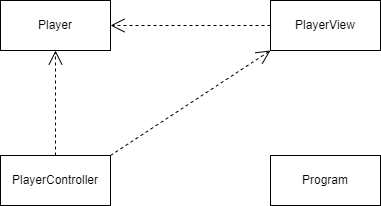

The diagram above was exported from draw.io. Its source (the exported page's mxGraphModel, read from the mxfile embedded in the PNG):
<mxGraphModel dx="1521" dy="830" grid="1" gridSize="10" guides="1" tooltips="1" connect="1" arrows="1" fold="1" page="1" pageScale="1" pageWidth="850" pageHeight="1100" math="0" shadow="0">
  <root>
    <mxCell id="0" />
    <mxCell id="1" parent="0" />
    <mxCell id="t2fxkL1uzIzszZL8d-V3-1" value="Player" style="html=1;whiteSpace=wrap;" vertex="1" parent="1">
      <mxGeometry x="230" y="370" width="110" height="50" as="geometry" />
    </mxCell>
    <mxCell id="t2fxkL1uzIzszZL8d-V3-2" value="PlayerController" style="html=1;whiteSpace=wrap;" vertex="1" parent="1">
      <mxGeometry x="230" y="525" width="110" height="50" as="geometry" />
    </mxCell>
    <mxCell id="t2fxkL1uzIzszZL8d-V3-3" value="Program" style="html=1;whiteSpace=wrap;" vertex="1" parent="1">
      <mxGeometry x="500" y="525" width="110" height="50" as="geometry" />
    </mxCell>
    <mxCell id="t2fxkL1uzIzszZL8d-V3-4" value="PlayerView" style="html=1;whiteSpace=wrap;" vertex="1" parent="1">
      <mxGeometry x="500" y="370" width="110" height="50" as="geometry" />
    </mxCell>
    <mxCell id="t2fxkL1uzIzszZL8d-V3-5" value="" style="endArrow=open;endSize=12;dashed=1;html=1;rounded=0;entryX=1;entryY=0.5;entryDx=0;entryDy=0;exitX=0;exitY=0.5;exitDx=0;exitDy=0;" edge="1" parent="1" source="t2fxkL1uzIzszZL8d-V3-4" target="t2fxkL1uzIzszZL8d-V3-1">
      <mxGeometry x="-0.25" y="-55" width="160" relative="1" as="geometry">
        <mxPoint x="360" y="500" as="sourcePoint" />
        <mxPoint x="520" y="500" as="targetPoint" />
        <mxPoint as="offset" />
      </mxGeometry>
    </mxCell>
    <mxCell id="t2fxkL1uzIzszZL8d-V3-6" value="" style="endArrow=open;endSize=12;dashed=1;html=1;rounded=0;entryX=0.5;entryY=1;entryDx=0;entryDy=0;exitX=0.5;exitY=0;exitDx=0;exitDy=0;" edge="1" parent="1" source="t2fxkL1uzIzszZL8d-V3-2" target="t2fxkL1uzIzszZL8d-V3-1">
      <mxGeometry x="-0.25" y="-55" width="160" relative="1" as="geometry">
        <mxPoint x="440" y="420" as="sourcePoint" />
        <mxPoint x="280" y="420" as="targetPoint" />
        <mxPoint as="offset" />
      </mxGeometry>
    </mxCell>
    <mxCell id="t2fxkL1uzIzszZL8d-V3-7" value="" style="endArrow=open;endSize=12;dashed=1;html=1;rounded=0;entryX=0;entryY=1;entryDx=0;entryDy=0;exitX=1;exitY=0;exitDx=0;exitDy=0;" edge="1" parent="1" source="t2fxkL1uzIzszZL8d-V3-2" target="t2fxkL1uzIzszZL8d-V3-4">
      <mxGeometry x="-0.25" y="-55" width="160" relative="1" as="geometry">
        <mxPoint x="295" y="535" as="sourcePoint" />
        <mxPoint x="295" y="430" as="targetPoint" />
        <Array as="points" />
        <mxPoint as="offset" />
      </mxGeometry>
    </mxCell>
  </root>
</mxGraphModel>